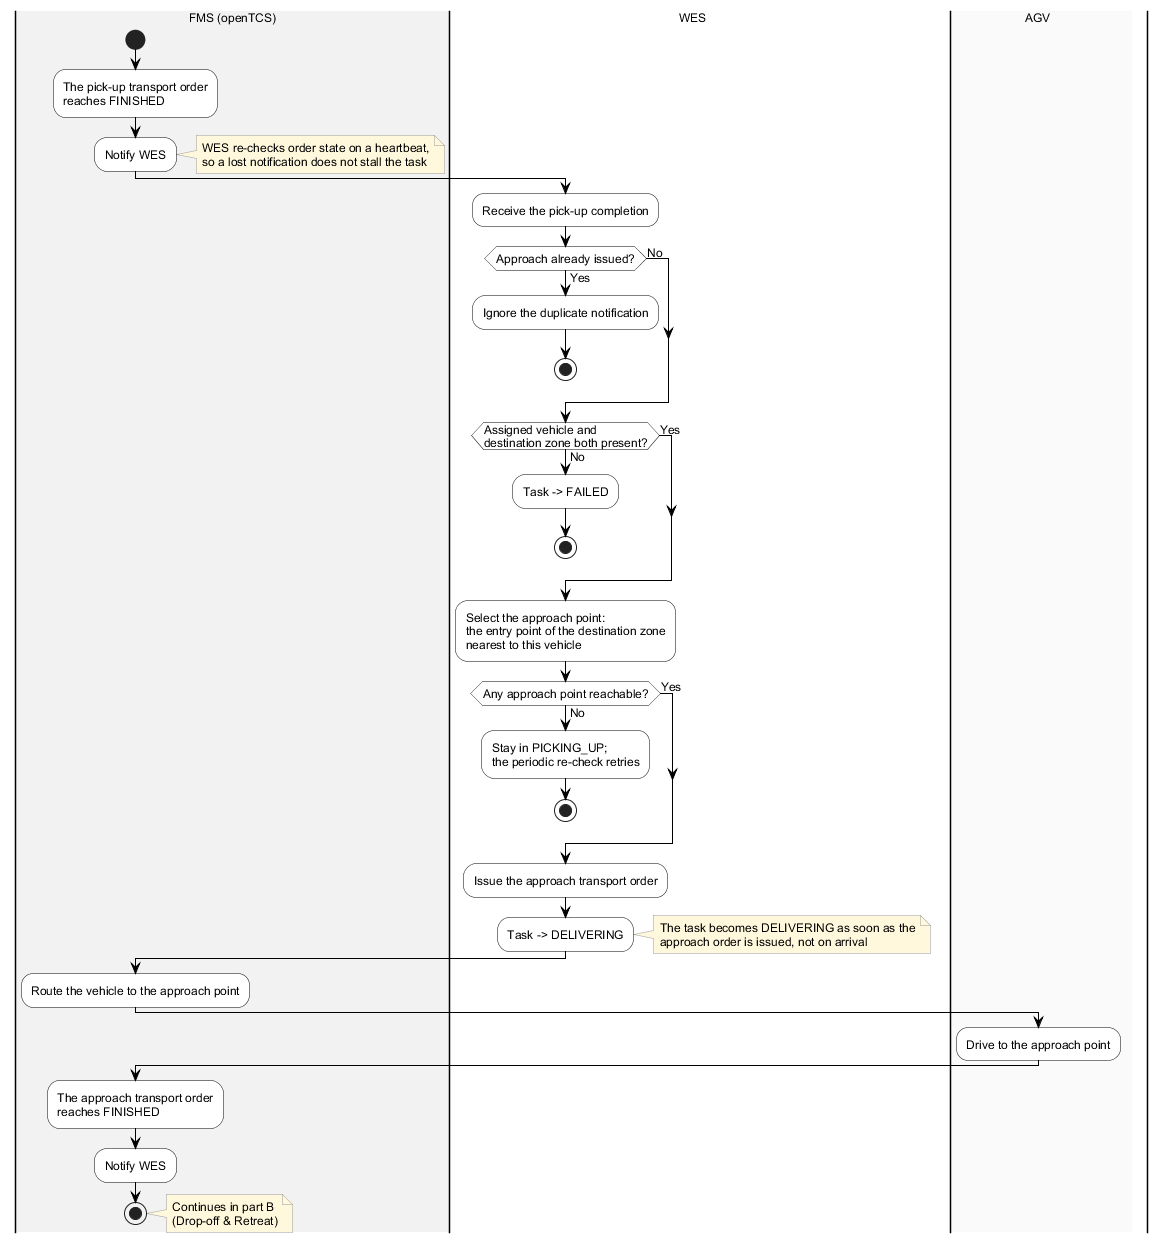

The diagram above was rendered by PlantUML. Its source (embedded in the PNG):
@startuml mf-02a-approach
' SRS Section II.1.2.2 — Main Workflow: Delivery, part A (Approach)
' Continues in mf-02b-dropoff-retreat.puml
' Business-level vocabulary only; implementation detail belongs in the SDS.
' Render: java -jar plantuml.jar -charset UTF-8 -tpng mf-02a-approach.puml
skinparam backgroundColor #FFFFFF
skinparam defaultFontName Arial
skinparam defaultFontSize 12
skinparam swimlaneWidth 240
skinparam ArrowColor #000000
skinparam ActivityBorderColor #000000
skinparam ActivityBackgroundColor #FFFFFF
skinparam ActivityDiamondBorderColor #000000
skinparam ActivityDiamondBackgroundColor #FFFFFF
skinparam NoteBackgroundColor #FFF8DC
skinparam NoteBorderColor #999999

|#F2F2F2|FMS (openTCS)|
start
:The pick-up transport order\nreaches FINISHED;
:Notify WES;
note right: WES re-checks order state on a heartbeat,\nso a lost notification does not stall the task

|#FFFFFF|WES|
:Receive the pick-up completion;
if (Approach already issued?) then (Yes)
  :Ignore the duplicate notification;
  stop
else (No)
endif
if (Assigned vehicle and\ndestination zone both present?) then (No)
  :Task -> FAILED;
  stop
else (Yes)
endif
:Select the approach point:\nthe entry point of the destination zone\nnearest to this vehicle;
if (Any approach point reachable?) then (No)
  :Stay in PICKING_UP;\nthe periodic re-check retries;
  stop
else (Yes)
endif
:Issue the approach transport order;
:Task -> DELIVERING;
note right: The task becomes DELIVERING as soon as the\napproach order is issued, not on arrival

|FMS (openTCS)|
:Route the vehicle to the approach point;

|#FAFAFA|AGV|
:Drive to the approach point;

|FMS (openTCS)|
:The approach transport order\nreaches FINISHED;
:Notify WES;
stop
note right: Continues in part B\n(Drop-off & Retreat)

@enduml